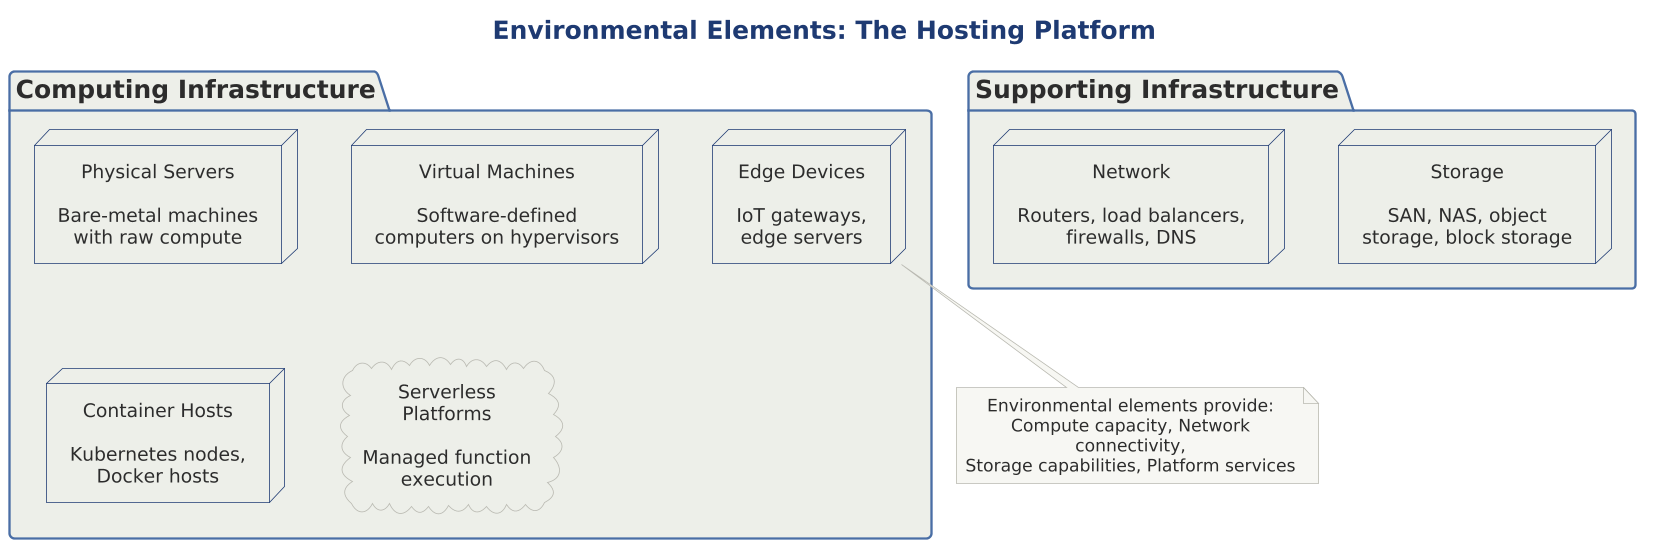

The diagram above was rendered by PlantUML. Its source (embedded in the PNG):
@startuml

scale 1.5625




!include ../../../../../../tooling/styles/plantuml/structural/deployment-diagram-style.iuml

title Environmental Elements: The Hosting Platform

package "Computing Infrastructure" {
    node "Physical Servers\n\nBare-metal machines\nwith raw compute" as physical
    
    node "Virtual Machines\n\nSoftware-defined\ncomputers on hypervisors" as vm
    
    node "Container Hosts\n\nKubernetes nodes,\nDocker hosts" as containerHost
    
    cloud "Serverless\nPlatforms\n\nManaged function\nexecution" as serverless
    
    node "Edge Devices\n\nIoT gateways,\nedge servers" as edge
}

package "Supporting Infrastructure" {
    node "Network\n\nRouters, load balancers,\nfirewalls, DNS" as network
    
    node "Storage\n\nSAN, NAS, object\nstorage, block storage" as storage
}

note bottom of edge
  Environmental elements provide:
  Compute capacity, Network connectivity,
  Storage capabilities, Platform services
end note

@enduml